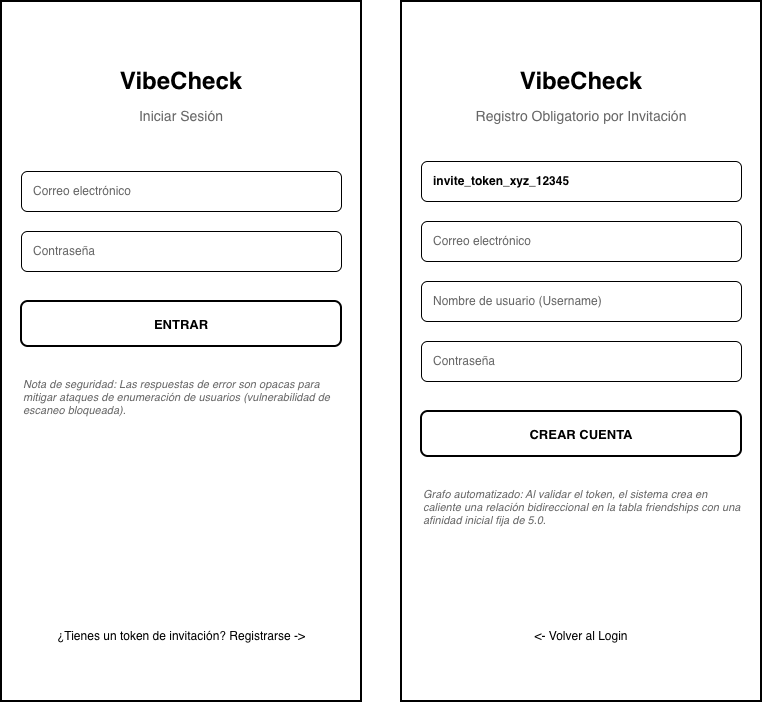

The diagram above was exported from draw.io. Its source (the exported page's mxGraphModel, read from the mxfile embedded in the PNG):
<mxGraphModel dx="1414" dy="814" grid="1" gridSize="10" guides="1" tooltips="1" connect="1" arrows="1" fold="1" page="1" pageScale="1" pageWidth="857" pageHeight="1143" background="#ffffff" math="0" shadow="0">
  <root>
    <mxCell id="0" />
    <mxCell id="1" parent="0" />
    <mxCell id="2" parent="1" style="rounded=0;whiteSpace=wrap;html=1;fillColor=#ffffff;strokeColor=#000000;strokeWidth=2;shadow=0;" value="" vertex="1">
      <mxGeometry height="700" width="360" x="40" y="40" as="geometry" />
    </mxCell>
    <mxCell id="3" parent="1" style="text;html=1;strokeColor=none;fillColor=none;align=center;verticalAlign=middle;whiteSpace=wrap;rounded=0;fontColor=#000000;fontStyle=1;fontSize=24;" value="VibeCheck" vertex="1">
      <mxGeometry height="40" width="320" x="60" y="100" as="geometry" />
    </mxCell>
    <mxCell id="4" parent="1" style="text;html=1;strokeColor=none;fillColor=none;align=center;verticalAlign=middle;whiteSpace=wrap;rounded=0;fontColor=#666666;fontSize=14;" value="Iniciar Sesión" vertex="1">
      <mxGeometry height="30" width="320" x="60" y="140" as="geometry" />
    </mxCell>
    <mxCell id="5" parent="1" style="rounded=1;whiteSpace=wrap;html=1;fillColor=#ffffff;strokeColor=#000000;align=left;spacingLeft=10;fontColor=#666666;fontSize=12;" value="Correo electrónico" vertex="1">
      <mxGeometry height="40" width="320" x="60" y="210" as="geometry" />
    </mxCell>
    <mxCell id="6" parent="1" style="rounded=1;whiteSpace=wrap;html=1;fillColor=#ffffff;strokeColor=#000000;align=left;spacingLeft=10;fontColor=#666666;fontSize=12;" value="Contraseña" vertex="1">
      <mxGeometry height="40" width="320" x="60" y="270" as="geometry" />
    </mxCell>
    <mxCell id="7" parent="1" style="rounded=1;whiteSpace=wrap;html=1;fillColor=#ffffff;strokeColor=#000000;strokeWidth=2;fontColor=#000000;fontStyle=1;fontSize=13;" value="ENTRAR" vertex="1">
      <mxGeometry height="45" width="320" x="60" y="340" as="geometry" />
    </mxCell>
    <mxCell id="8" parent="1" style="text;html=1;strokeColor=none;fillColor=none;align=left;verticalAlign=top;whiteSpace=wrap;rounded=0;fontColor=#666666;fontSize=11;fontStyle=2;" value="Nota de seguridad: Las respuestas de error son opacas para mitigar ataques de enumeración de usuarios (vulnerabilidad de escaneo bloqueada)." vertex="1">
      <mxGeometry height="50" width="320" x="60" y="410" as="geometry" />
    </mxCell>
    <mxCell id="9" parent="1" style="text;html=1;strokeColor=none;fillColor=none;align=center;verticalAlign=middle;whiteSpace=wrap;rounded=0;fontColor=#000000;fontSize=12;" value="¿Tienes un token de invitación? Registrarse -&amp;gt;" vertex="1">
      <mxGeometry height="30" width="320" x="60" y="660" as="geometry" />
    </mxCell>
    <mxCell id="10" parent="1" style="rounded=0;whiteSpace=wrap;html=1;fillColor=#ffffff;strokeColor=#000000;strokeWidth=2;shadow=0;" value="" vertex="1">
      <mxGeometry height="700" width="360" x="440" y="40" as="geometry" />
    </mxCell>
    <mxCell id="11" parent="1" style="text;html=1;strokeColor=none;fillColor=none;align=center;verticalAlign=middle;whiteSpace=wrap;rounded=0;fontColor=#000000;fontStyle=1;fontSize=24;" value="VibeCheck" vertex="1">
      <mxGeometry height="40" width="320" x="460" y="100" as="geometry" />
    </mxCell>
    <mxCell id="12" parent="1" style="text;html=1;strokeColor=none;fillColor=none;align=center;verticalAlign=middle;whiteSpace=wrap;rounded=0;fontColor=#666666;fontSize=14;" value="Registro Obligatorio por Invitación" vertex="1">
      <mxGeometry height="30" width="320" x="460" y="140" as="geometry" />
    </mxCell>
    <mxCell id="13" parent="1" style="rounded=1;whiteSpace=wrap;html=1;fillColor=#ffffff;strokeColor=#000000;align=left;spacingLeft=10;fontColor=#000000;fontStyle=1;fontSize=12;" value="invite_token_xyz_12345" vertex="1">
      <mxGeometry height="40" width="320" x="460" y="200" as="geometry" />
    </mxCell>
    <mxCell id="14" parent="1" style="rounded=1;whiteSpace=wrap;html=1;fillColor=#ffffff;strokeColor=#000000;align=left;spacingLeft=10;fontColor=#666666;fontSize=12;" value="Correo electrónico" vertex="1">
      <mxGeometry height="40" width="320" x="460" y="260" as="geometry" />
    </mxCell>
    <mxCell id="15" parent="1" style="rounded=1;whiteSpace=wrap;html=1;fillColor=#ffffff;strokeColor=#000000;align=left;spacingLeft=10;fontColor=#666666;fontSize=12;" value="Nombre de usuario (Username)" vertex="1">
      <mxGeometry height="40" width="320" x="460" y="320" as="geometry" />
    </mxCell>
    <mxCell id="16" parent="1" style="rounded=1;whiteSpace=wrap;html=1;fillColor=#ffffff;strokeColor=#000000;align=left;spacingLeft=10;fontColor=#666666;fontSize=12;" value="Contraseña" vertex="1">
      <mxGeometry height="40" width="320" x="460" y="380" as="geometry" />
    </mxCell>
    <mxCell id="17" parent="1" style="rounded=1;whiteSpace=wrap;html=1;fillColor=#ffffff;strokeColor=#000000;strokeWidth=2;fontColor=#000000;fontStyle=1;fontSize=13;" value="CREAR CUENTA" vertex="1">
      <mxGeometry height="45" width="320" x="460" y="450" as="geometry" />
    </mxCell>
    <mxCell id="18" parent="1" style="text;html=1;strokeColor=none;fillColor=none;align=left;verticalAlign=top;whiteSpace=wrap;rounded=0;fontColor=#666666;fontSize=11;fontStyle=2;" value="Grafo automatizado: Al validar el token, el sistema crea en caliente una relación bidireccional en la tabla friendships con una afinidad inicial fija de 5.0." vertex="1">
      <mxGeometry height="50" width="320" x="460" y="520" as="geometry" />
    </mxCell>
    <mxCell id="19" parent="1" style="text;html=1;strokeColor=none;fillColor=none;align=center;verticalAlign=middle;whiteSpace=wrap;rounded=0;fontColor=#000000;fontSize=12;" value="&amp;lt;- Volver al Login" vertex="1">
      <mxGeometry height="30" width="320" x="460" y="660" as="geometry" />
    </mxCell>
  </root>
</mxGraphModel>